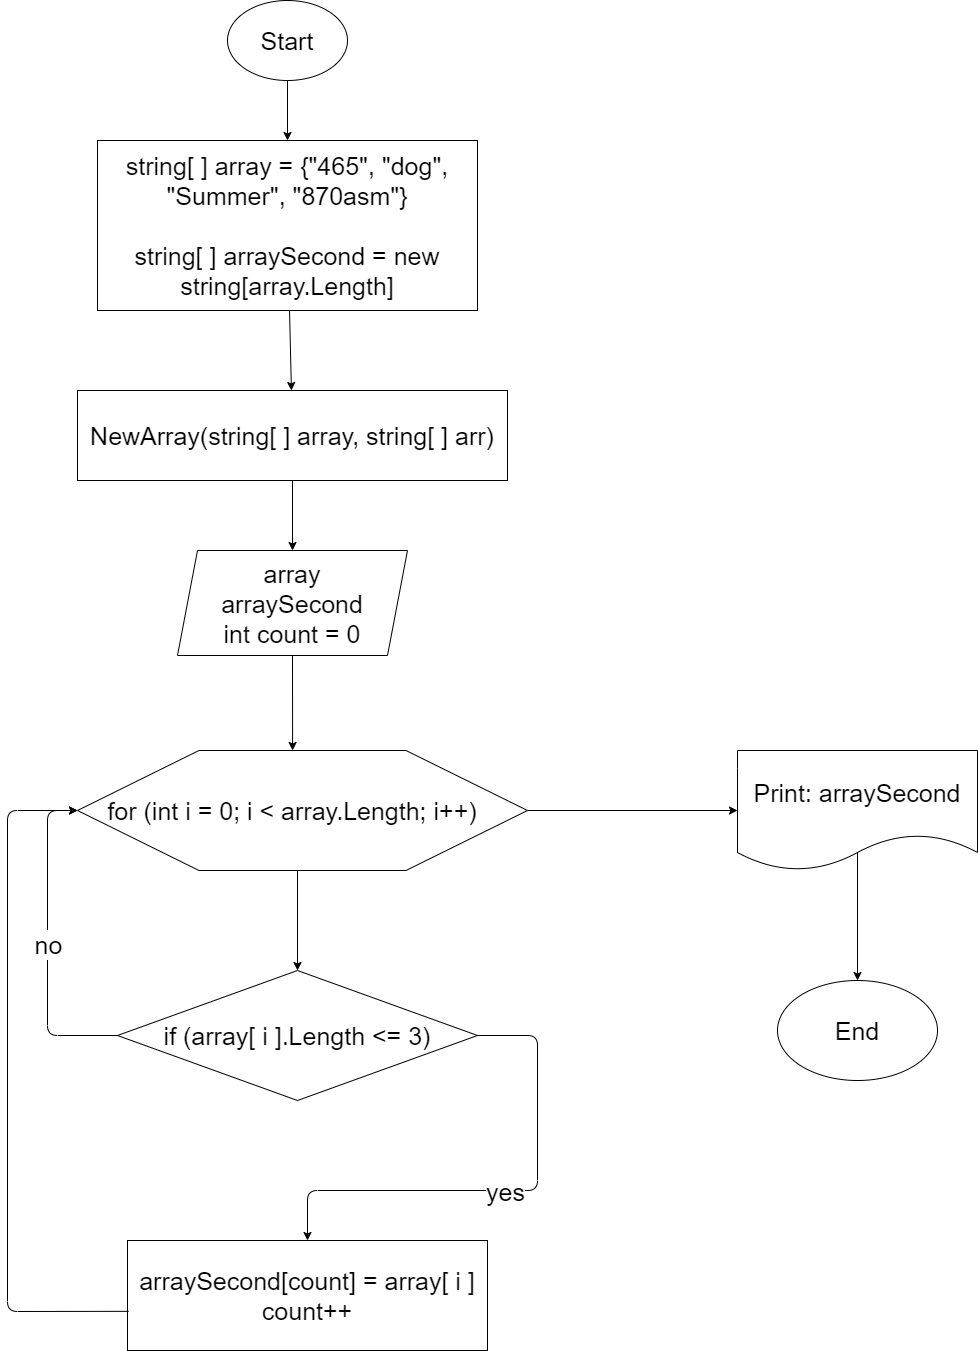

The diagram above was exported from draw.io. Its source (the exported page's mxGraphModel, read from the mxfile embedded in the PNG):
<mxGraphModel dx="1128" dy="706" grid="1" gridSize="10" guides="1" tooltips="1" connect="1" arrows="1" fold="1" page="1" pageScale="1" pageWidth="1169" pageHeight="1654" math="0" shadow="0">
  <root>
    <mxCell id="0" />
    <mxCell id="1" parent="0" />
    <mxCell id="4" value="" style="edgeStyle=none;html=1;fontSize=25;" edge="1" parent="1" source="2" target="3">
      <mxGeometry relative="1" as="geometry" />
    </mxCell>
    <mxCell id="2" value="Start" style="ellipse;whiteSpace=wrap;html=1;fontSize=25;" vertex="1" parent="1">
      <mxGeometry x="230" y="70" width="120" height="80" as="geometry" />
    </mxCell>
    <mxCell id="9" value="" style="edgeStyle=none;html=1;fontSize=25;" edge="1" parent="1" source="3" target="8">
      <mxGeometry relative="1" as="geometry" />
    </mxCell>
    <mxCell id="3" value="string[ ] array = {&quot;465&quot;, &quot;dog&quot;, &quot;Summer&quot;, &quot;870asm&quot;}&lt;br&gt;&lt;br&gt;string[ ] arraySecond = new string[array.Length]" style="whiteSpace=wrap;html=1;fontSize=25;" vertex="1" parent="1">
      <mxGeometry x="100" y="210" width="380" height="170" as="geometry" />
    </mxCell>
    <mxCell id="11" value="" style="edgeStyle=none;html=1;fontSize=25;" edge="1" parent="1" source="8" target="10">
      <mxGeometry relative="1" as="geometry" />
    </mxCell>
    <mxCell id="8" value="NewArray(string[ ] array, string[ ] arr)" style="whiteSpace=wrap;html=1;fontSize=25;" vertex="1" parent="1">
      <mxGeometry x="80" y="460" width="430" height="90" as="geometry" />
    </mxCell>
    <mxCell id="10" value="array&lt;br&gt;arraySecond&lt;br&gt;int count = 0" style="shape=parallelogram;perimeter=parallelogramPerimeter;whiteSpace=wrap;html=1;fixedSize=1;fontSize=25;" vertex="1" parent="1">
      <mxGeometry x="180" y="620" width="230" height="105" as="geometry" />
    </mxCell>
    <mxCell id="30" value="" style="edgeStyle=none;html=1;fontSize=25;" edge="1" parent="1" source="12" target="29">
      <mxGeometry relative="1" as="geometry" />
    </mxCell>
    <mxCell id="12" value="" style="verticalLabelPosition=bottom;verticalAlign=top;html=1;shape=hexagon;perimeter=hexagonPerimeter2;arcSize=6;size=0.27;fontSize=25;" vertex="1" parent="1">
      <mxGeometry x="80" y="820" width="450" height="120" as="geometry" />
    </mxCell>
    <mxCell id="18" value="" style="edgeStyle=none;html=1;fontSize=25;" edge="1" parent="1" target="17">
      <mxGeometry relative="1" as="geometry">
        <mxPoint x="300" y="940" as="sourcePoint" />
      </mxGeometry>
    </mxCell>
    <mxCell id="14" value="for (int i = 0; i &amp;lt; array.Length; i++)" style="text;html=1;strokeColor=none;fillColor=none;align=center;verticalAlign=middle;whiteSpace=wrap;rounded=0;fontSize=25;" vertex="1" parent="1">
      <mxGeometry x="100" y="840" width="390" height="80" as="geometry" />
    </mxCell>
    <mxCell id="16" value="" style="endArrow=classic;html=1;fontSize=25;exitX=0.5;exitY=1;exitDx=0;exitDy=0;entryX=0.478;entryY=0;entryDx=0;entryDy=0;entryPerimeter=0;" edge="1" parent="1" source="10" target="12">
      <mxGeometry width="50" height="50" relative="1" as="geometry">
        <mxPoint x="270" y="800" as="sourcePoint" />
        <mxPoint x="295" y="810" as="targetPoint" />
      </mxGeometry>
    </mxCell>
    <mxCell id="17" value="if (array[ i ].Length &amp;lt;= 3)" style="rhombus;whiteSpace=wrap;html=1;fontSize=25;" vertex="1" parent="1">
      <mxGeometry x="120" y="1040" width="360" height="130" as="geometry" />
    </mxCell>
    <mxCell id="20" value="arraySecond[count] = array[ i ]&lt;br&gt;count++" style="rounded=0;whiteSpace=wrap;html=1;fontSize=25;" vertex="1" parent="1">
      <mxGeometry x="130" y="1310" width="360" height="110" as="geometry" />
    </mxCell>
    <mxCell id="22" value="" style="endArrow=classic;html=1;fontSize=25;exitX=1;exitY=0.5;exitDx=0;exitDy=0;entryX=0.5;entryY=0;entryDx=0;entryDy=0;" edge="1" parent="1">
      <mxGeometry relative="1" as="geometry">
        <mxPoint x="480" y="1105" as="sourcePoint" />
        <mxPoint x="310" y="1310" as="targetPoint" />
        <Array as="points">
          <mxPoint x="540" y="1105" />
          <mxPoint x="540" y="1260" />
          <mxPoint x="310" y="1260" />
        </Array>
      </mxGeometry>
    </mxCell>
    <mxCell id="23" value="yes" style="edgeLabel;resizable=0;html=1;align=center;verticalAlign=middle;fontSize=25;" connectable="0" vertex="1" parent="22">
      <mxGeometry relative="1" as="geometry" />
    </mxCell>
    <mxCell id="25" value="" style="endArrow=classic;html=1;fontSize=25;entryX=0;entryY=0.5;entryDx=0;entryDy=0;" edge="1" parent="1" target="12">
      <mxGeometry relative="1" as="geometry">
        <mxPoint x="120" y="1105" as="sourcePoint" />
        <mxPoint x="350" y="1110" as="targetPoint" />
        <Array as="points">
          <mxPoint x="50" y="1105" />
          <mxPoint x="50" y="880" />
        </Array>
      </mxGeometry>
    </mxCell>
    <mxCell id="26" value="no" style="edgeLabel;resizable=0;html=1;align=center;verticalAlign=middle;fontSize=25;" connectable="0" vertex="1" parent="25">
      <mxGeometry relative="1" as="geometry" />
    </mxCell>
    <mxCell id="28" value="" style="endArrow=classic;html=1;fontSize=25;exitX=0.003;exitY=0.644;exitDx=0;exitDy=0;exitPerimeter=0;entryX=0;entryY=0.5;entryDx=0;entryDy=0;" edge="1" parent="1" source="20" target="12">
      <mxGeometry width="50" height="50" relative="1" as="geometry">
        <mxPoint x="270" y="1130" as="sourcePoint" />
        <mxPoint x="320" y="1080" as="targetPoint" />
        <Array as="points">
          <mxPoint x="10" y="1381" />
          <mxPoint x="10" y="880" />
        </Array>
      </mxGeometry>
    </mxCell>
    <mxCell id="34" value="" style="edgeStyle=none;html=1;fontSize=25;" edge="1" parent="1" target="33">
      <mxGeometry relative="1" as="geometry">
        <mxPoint x="860" y="920" as="sourcePoint" />
      </mxGeometry>
    </mxCell>
    <mxCell id="29" value="Print: arraySecond" style="shape=document;whiteSpace=wrap;html=1;boundedLbl=1;fontSize=25;verticalAlign=middle;arcSize=6;" vertex="1" parent="1">
      <mxGeometry x="740" y="820" width="240" height="120" as="geometry" />
    </mxCell>
    <mxCell id="33" value="End" style="ellipse;whiteSpace=wrap;html=1;fontSize=25;verticalAlign=middle;arcSize=6;" vertex="1" parent="1">
      <mxGeometry x="780" y="1050" width="160" height="100" as="geometry" />
    </mxCell>
  </root>
</mxGraphModel>